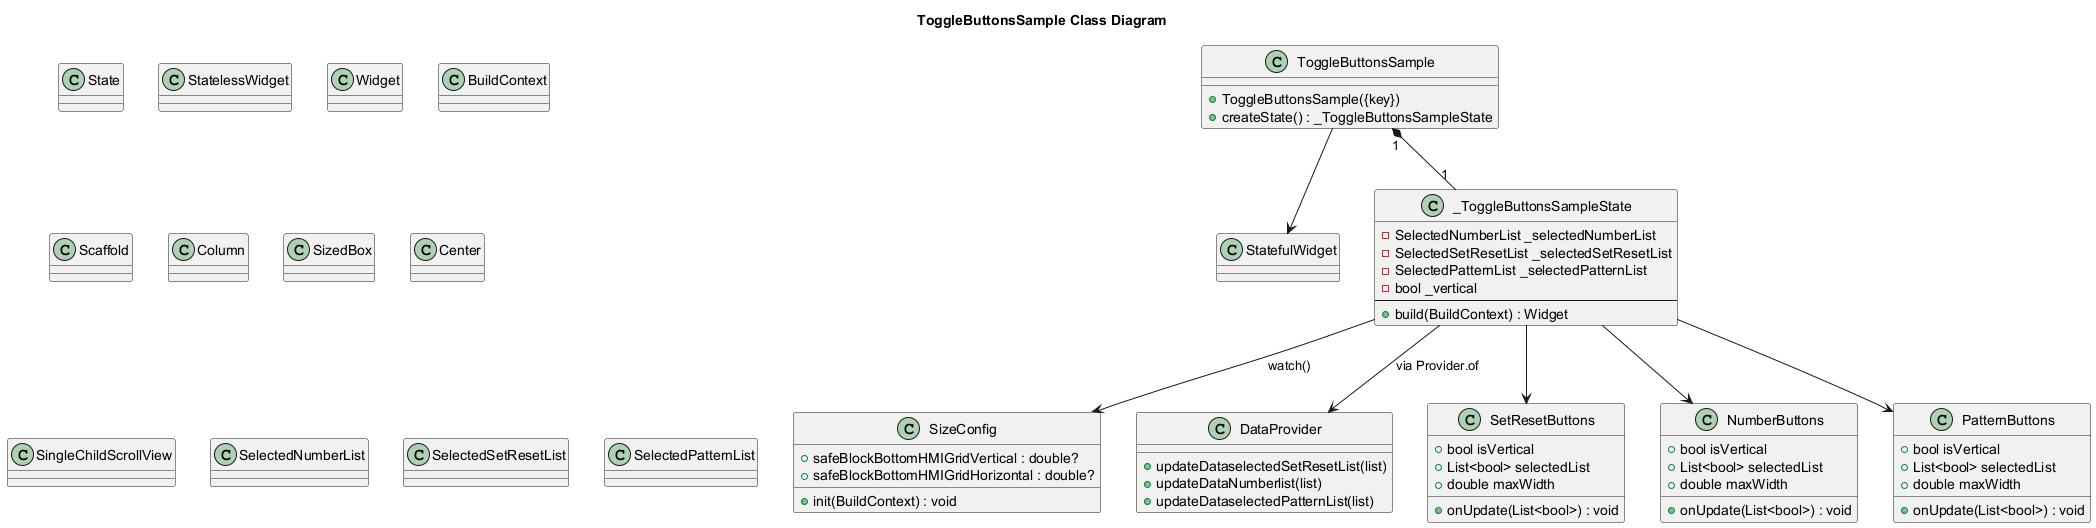

The diagram above was rendered by PlantUML. Its source (embedded in the PNG):
@startuml
title ToggleButtonsSample Class Diagram

' ----------------------------------------------------------
' Flutter base classes
' ----------------------------------------------------------
class StatefulWidget
class State
class StatelessWidget
class Widget
class BuildContext
class Scaffold
class Column
class SizedBox
class Center
class SingleChildScrollView

' ----------------------------------------------------------
' External components from your project
' ----------------------------------------------------------
class SizeConfig {
    +safeBlockBottomHMIGridVertical : double?
    +safeBlockBottomHMIGridHorizontal : double?
    +init(BuildContext) : void
}

class DataProvider {
    +updateDataselectedSetResetList(list)
    +updateDataNumberlist(list)
    +updateDataselectedPatternList(list)
}

class SetResetButtons {
    +bool isVertical
    +List<bool> selectedList
    +double maxWidth
    +onUpdate(List<bool>) : void
}

class NumberButtons {
    +bool isVertical
    +List<bool> selectedList
    +double maxWidth
    +onUpdate(List<bool>) : void
}

class PatternButtons {
    +bool isVertical
    +List<bool> selectedList
    +double maxWidth
    +onUpdate(List<bool>) : void
}

' Simplified typedef-like lists
class SelectedNumberList
class SelectedSetResetList
class SelectedPatternList

' ----------------------------------------------------------
' ToggleButtonsSample widget
' ----------------------------------------------------------
class ToggleButtonsSample {
    +ToggleButtonsSample({key})
    +createState() : _ToggleButtonsSampleState
}

class _ToggleButtonsSampleState {
    -SelectedNumberList _selectedNumberList
    -SelectedSetResetList _selectedSetResetList
    -SelectedPatternList _selectedPatternList
    -bool _vertical
    --
    +build(BuildContext) : Widget
}

' ----------------------------------------------------------
' Relationships
' ----------------------------------------------------------
ToggleButtonsSample --> StatefulWidget
ToggleButtonsSample "1" *-- "1" _ToggleButtonsSampleState
_ToggleButtonsSampleState --> SizeConfig : watch()
_ToggleButtonsSampleState --> DataProvider : via Provider.of

' Buttons used in layout
_ToggleButtonsSampleState --> SetResetButtons
_ToggleButtonsSampleState --> NumberButtons
_ToggleButtonsSampleState --> PatternButtons

@enduml